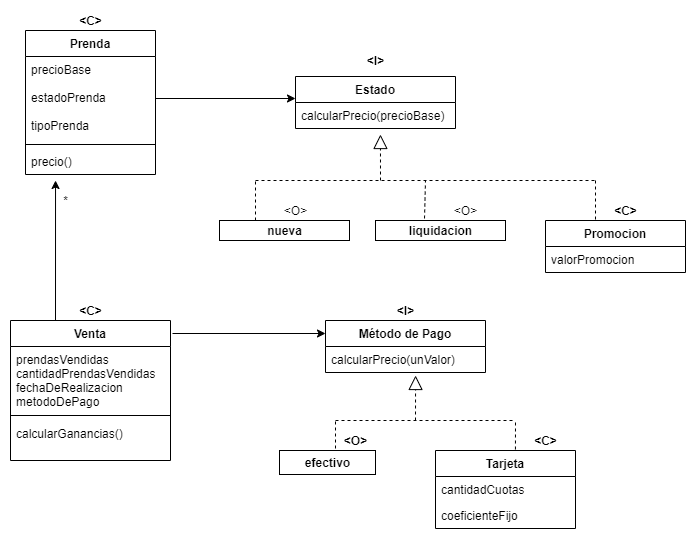

The diagram above was exported from draw.io. Its source (the exported page's mxGraphModel, read from the mxfile embedded in the PNG):
<mxGraphModel dx="1422" dy="794" grid="1" gridSize="10" guides="1" tooltips="1" connect="1" arrows="1" fold="1" page="1" pageScale="1" pageWidth="827" pageHeight="1169" math="0" shadow="0">
  <root>
    <mxCell id="0" />
    <mxCell id="1" parent="0" />
    <mxCell id="MSpaP7As8NdnwpB36I9h-6" value="Prenda" style="swimlane;fontStyle=1;align=center;verticalAlign=top;childLayout=stackLayout;horizontal=1;startSize=26;horizontalStack=0;resizeParent=1;resizeParentMax=0;resizeLast=0;collapsible=1;marginBottom=0;" vertex="1" parent="1">
      <mxGeometry x="90" y="110" width="130" height="144" as="geometry" />
    </mxCell>
    <mxCell id="MSpaP7As8NdnwpB36I9h-7" value="precioBase&#10;&#10;estadoPrenda&#10;&#10;tipoPrenda&#10;" style="text;strokeColor=none;fillColor=none;align=left;verticalAlign=top;spacingLeft=4;spacingRight=4;overflow=hidden;rotatable=0;points=[[0,0.5],[1,0.5]];portConstraint=eastwest;" vertex="1" parent="MSpaP7As8NdnwpB36I9h-6">
      <mxGeometry y="26" width="130" height="84" as="geometry" />
    </mxCell>
    <mxCell id="MSpaP7As8NdnwpB36I9h-8" value="" style="line;strokeWidth=1;fillColor=none;align=left;verticalAlign=middle;spacingTop=-1;spacingLeft=3;spacingRight=3;rotatable=0;labelPosition=right;points=[];portConstraint=eastwest;" vertex="1" parent="MSpaP7As8NdnwpB36I9h-6">
      <mxGeometry y="110" width="130" height="8" as="geometry" />
    </mxCell>
    <mxCell id="MSpaP7As8NdnwpB36I9h-9" value="precio()" style="text;strokeColor=none;fillColor=none;align=left;verticalAlign=top;spacingLeft=4;spacingRight=4;overflow=hidden;rotatable=0;points=[[0,0.5],[1,0.5]];portConstraint=eastwest;" vertex="1" parent="MSpaP7As8NdnwpB36I9h-6">
      <mxGeometry y="118" width="130" height="26" as="geometry" />
    </mxCell>
    <mxCell id="MSpaP7As8NdnwpB36I9h-14" value="Estado" style="swimlane;fontStyle=1;childLayout=stackLayout;horizontal=1;startSize=26;fillColor=none;horizontalStack=0;resizeParent=1;resizeParentMax=0;resizeLast=0;collapsible=1;marginBottom=0;" vertex="1" parent="1">
      <mxGeometry x="360" y="156" width="160" height="52" as="geometry" />
    </mxCell>
    <mxCell id="MSpaP7As8NdnwpB36I9h-15" value="calcularPrecio(precioBase)" style="text;strokeColor=none;fillColor=none;align=left;verticalAlign=top;spacingLeft=4;spacingRight=4;overflow=hidden;rotatable=0;points=[[0,0.5],[1,0.5]];portConstraint=eastwest;" vertex="1" parent="MSpaP7As8NdnwpB36I9h-14">
      <mxGeometry y="26" width="160" height="26" as="geometry" />
    </mxCell>
    <mxCell id="MSpaP7As8NdnwpB36I9h-18" value="&lt;b&gt;nueva&lt;/b&gt;" style="html=1;" vertex="1" parent="1">
      <mxGeometry x="284" y="300" width="130" height="20" as="geometry" />
    </mxCell>
    <mxCell id="MSpaP7As8NdnwpB36I9h-19" value="&lt;b&gt;liquidacion&lt;/b&gt;" style="html=1;" vertex="1" parent="1">
      <mxGeometry x="440" y="300" width="130" height="20" as="geometry" />
    </mxCell>
    <mxCell id="MSpaP7As8NdnwpB36I9h-24" value="Promocion" style="swimlane;fontStyle=1;childLayout=stackLayout;horizontal=1;startSize=26;fillColor=none;horizontalStack=0;resizeParent=1;resizeParentMax=0;resizeLast=0;collapsible=1;marginBottom=0;" vertex="1" parent="1">
      <mxGeometry x="610" y="300" width="140" height="52" as="geometry" />
    </mxCell>
    <mxCell id="MSpaP7As8NdnwpB36I9h-27" value="valorPromocion" style="text;strokeColor=none;fillColor=none;align=left;verticalAlign=top;spacingLeft=4;spacingRight=4;overflow=hidden;rotatable=0;points=[[0,0.5],[1,0.5]];portConstraint=eastwest;" vertex="1" parent="MSpaP7As8NdnwpB36I9h-24">
      <mxGeometry y="26" width="140" height="26" as="geometry" />
    </mxCell>
    <mxCell id="MSpaP7As8NdnwpB36I9h-28" value="Venta" style="swimlane;fontStyle=1;align=center;verticalAlign=top;childLayout=stackLayout;horizontal=1;startSize=26;horizontalStack=0;resizeParent=1;resizeParentMax=0;resizeLast=0;collapsible=1;marginBottom=0;" vertex="1" parent="1">
      <mxGeometry x="75" y="400" width="160" height="140" as="geometry" />
    </mxCell>
    <mxCell id="MSpaP7As8NdnwpB36I9h-29" value="prendasVendidas&#10;cantidadPrendasVendidas&#10;fechaDeRealizacion&#10;metodoDePago" style="text;strokeColor=none;fillColor=none;align=left;verticalAlign=top;spacingLeft=4;spacingRight=4;overflow=hidden;rotatable=0;points=[[0,0.5],[1,0.5]];portConstraint=eastwest;" vertex="1" parent="MSpaP7As8NdnwpB36I9h-28">
      <mxGeometry y="26" width="160" height="64" as="geometry" />
    </mxCell>
    <mxCell id="MSpaP7As8NdnwpB36I9h-30" value="" style="line;strokeWidth=1;fillColor=none;align=left;verticalAlign=middle;spacingTop=-1;spacingLeft=3;spacingRight=3;rotatable=0;labelPosition=right;points=[];portConstraint=eastwest;" vertex="1" parent="MSpaP7As8NdnwpB36I9h-28">
      <mxGeometry y="90" width="160" height="10" as="geometry" />
    </mxCell>
    <mxCell id="MSpaP7As8NdnwpB36I9h-31" value="calcularGanancias()" style="text;strokeColor=none;fillColor=none;align=left;verticalAlign=top;spacingLeft=4;spacingRight=4;overflow=hidden;rotatable=0;points=[[0,0.5],[1,0.5]];portConstraint=eastwest;" vertex="1" parent="MSpaP7As8NdnwpB36I9h-28">
      <mxGeometry y="100" width="160" height="40" as="geometry" />
    </mxCell>
    <mxCell id="MSpaP7As8NdnwpB36I9h-41" value="Método de Pago" style="swimlane;fontStyle=1;childLayout=stackLayout;horizontal=1;startSize=26;fillColor=none;horizontalStack=0;resizeParent=1;resizeParentMax=0;resizeLast=0;collapsible=1;marginBottom=0;" vertex="1" parent="1">
      <mxGeometry x="390" y="400" width="160" height="52" as="geometry" />
    </mxCell>
    <mxCell id="MSpaP7As8NdnwpB36I9h-42" value="calcularPrecio(unValor)" style="text;strokeColor=none;fillColor=none;align=left;verticalAlign=top;spacingLeft=4;spacingRight=4;overflow=hidden;rotatable=0;points=[[0,0.5],[1,0.5]];portConstraint=eastwest;" vertex="1" parent="MSpaP7As8NdnwpB36I9h-41">
      <mxGeometry y="26" width="160" height="26" as="geometry" />
    </mxCell>
    <mxCell id="MSpaP7As8NdnwpB36I9h-45" value="Tarjeta" style="swimlane;fontStyle=1;childLayout=stackLayout;horizontal=1;startSize=26;fillColor=none;horizontalStack=0;resizeParent=1;resizeParentMax=0;resizeLast=0;collapsible=1;marginBottom=0;" vertex="1" parent="1">
      <mxGeometry x="500" y="530" width="140" height="78" as="geometry" />
    </mxCell>
    <mxCell id="MSpaP7As8NdnwpB36I9h-46" value="cantidadCuotas" style="text;strokeColor=none;fillColor=none;align=left;verticalAlign=top;spacingLeft=4;spacingRight=4;overflow=hidden;rotatable=0;points=[[0,0.5],[1,0.5]];portConstraint=eastwest;" vertex="1" parent="MSpaP7As8NdnwpB36I9h-45">
      <mxGeometry y="26" width="140" height="26" as="geometry" />
    </mxCell>
    <mxCell id="MSpaP7As8NdnwpB36I9h-47" value="coeficienteFijo" style="text;strokeColor=none;fillColor=none;align=left;verticalAlign=top;spacingLeft=4;spacingRight=4;overflow=hidden;rotatable=0;points=[[0,0.5],[1,0.5]];portConstraint=eastwest;" vertex="1" parent="MSpaP7As8NdnwpB36I9h-45">
      <mxGeometry y="52" width="140" height="26" as="geometry" />
    </mxCell>
    <mxCell id="MSpaP7As8NdnwpB36I9h-49" value="&lt;b&gt;efectivo&lt;/b&gt;" style="html=1;" vertex="1" parent="1">
      <mxGeometry x="344" y="530" width="96" height="24" as="geometry" />
    </mxCell>
    <mxCell id="MSpaP7As8NdnwpB36I9h-50" style="edgeStyle=orthogonalEdgeStyle;rounded=0;orthogonalLoop=1;jettySize=auto;html=1;" edge="1" parent="1" source="MSpaP7As8NdnwpB36I9h-7">
      <mxGeometry relative="1" as="geometry">
        <mxPoint x="360" y="178" as="targetPoint" />
      </mxGeometry>
    </mxCell>
    <mxCell id="MSpaP7As8NdnwpB36I9h-51" value="&lt;b&gt;&amp;lt;C&amp;gt;&lt;/b&gt;" style="text;html=1;align=center;verticalAlign=middle;resizable=0;points=[];autosize=1;strokeColor=none;" vertex="1" parent="1">
      <mxGeometry x="135" y="90" width="40" height="20" as="geometry" />
    </mxCell>
    <mxCell id="MSpaP7As8NdnwpB36I9h-52" value="&lt;b&gt;&amp;lt;I&amp;gt;&lt;/b&gt;" style="text;html=1;align=center;verticalAlign=middle;resizable=0;points=[];autosize=1;strokeColor=none;" vertex="1" parent="1">
      <mxGeometry x="425" y="130" width="30" height="20" as="geometry" />
    </mxCell>
    <mxCell id="MSpaP7As8NdnwpB36I9h-53" value="&lt;b&gt;&amp;lt;C&amp;gt;&lt;/b&gt;" style="text;html=1;align=center;verticalAlign=middle;resizable=0;points=[];autosize=1;strokeColor=none;" vertex="1" parent="1">
      <mxGeometry x="135" y="380" width="40" height="20" as="geometry" />
    </mxCell>
    <mxCell id="MSpaP7As8NdnwpB36I9h-54" value="&lt;b&gt;&amp;lt;I&amp;gt;&lt;/b&gt;" style="text;html=1;align=center;verticalAlign=middle;resizable=0;points=[];autosize=1;strokeColor=none;" vertex="1" parent="1">
      <mxGeometry x="455" y="380" width="30" height="20" as="geometry" />
    </mxCell>
    <mxCell id="MSpaP7As8NdnwpB36I9h-55" value="" style="endArrow=block;dashed=1;endFill=0;endSize=12;html=1;entryX=0.531;entryY=1.231;entryDx=0;entryDy=0;entryPerimeter=0;" edge="1" parent="1" target="MSpaP7As8NdnwpB36I9h-15">
      <mxGeometry width="160" relative="1" as="geometry">
        <mxPoint x="445" y="260" as="sourcePoint" />
        <mxPoint x="540" y="260" as="targetPoint" />
      </mxGeometry>
    </mxCell>
    <mxCell id="MSpaP7As8NdnwpB36I9h-56" value="" style="endArrow=none;dashed=1;html=1;" edge="1" parent="1">
      <mxGeometry width="50" height="50" relative="1" as="geometry">
        <mxPoint x="320" y="260" as="sourcePoint" />
        <mxPoint x="660" y="260" as="targetPoint" />
      </mxGeometry>
    </mxCell>
    <mxCell id="MSpaP7As8NdnwpB36I9h-59" value="" style="endArrow=none;dashed=1;html=1;exitX=0.377;exitY=-0.1;exitDx=0;exitDy=0;exitPerimeter=0;" edge="1" parent="1" source="MSpaP7As8NdnwpB36I9h-19">
      <mxGeometry width="50" height="50" relative="1" as="geometry">
        <mxPoint x="450" y="320" as="sourcePoint" />
        <mxPoint x="490" y="260" as="targetPoint" />
      </mxGeometry>
    </mxCell>
    <mxCell id="MSpaP7As8NdnwpB36I9h-60" value="" style="endArrow=none;dashed=1;html=1;" edge="1" parent="1">
      <mxGeometry width="50" height="50" relative="1" as="geometry">
        <mxPoint x="660" y="299" as="sourcePoint" />
        <mxPoint x="660" y="260" as="targetPoint" />
      </mxGeometry>
    </mxCell>
    <mxCell id="MSpaP7As8NdnwpB36I9h-61" value="" style="endArrow=none;dashed=1;html=1;" edge="1" parent="1">
      <mxGeometry width="50" height="50" relative="1" as="geometry">
        <mxPoint x="320" y="300" as="sourcePoint" />
        <mxPoint x="320" y="260" as="targetPoint" />
      </mxGeometry>
    </mxCell>
    <mxCell id="MSpaP7As8NdnwpB36I9h-62" value="&amp;lt;O&amp;gt;" style="text;html=1;align=center;verticalAlign=middle;resizable=0;points=[];autosize=1;strokeColor=none;" vertex="1" parent="1">
      <mxGeometry x="340" y="280" width="40" height="20" as="geometry" />
    </mxCell>
    <mxCell id="MSpaP7As8NdnwpB36I9h-63" value="&amp;lt;O&amp;gt;" style="text;html=1;align=center;verticalAlign=middle;resizable=0;points=[];autosize=1;strokeColor=none;" vertex="1" parent="1">
      <mxGeometry x="510" y="280" width="40" height="20" as="geometry" />
    </mxCell>
    <mxCell id="MSpaP7As8NdnwpB36I9h-64" value="&lt;b&gt;&amp;lt;C&amp;gt;&lt;/b&gt;" style="text;html=1;align=center;verticalAlign=middle;resizable=0;points=[];autosize=1;strokeColor=none;" vertex="1" parent="1">
      <mxGeometry x="670" y="280" width="40" height="20" as="geometry" />
    </mxCell>
    <mxCell id="MSpaP7As8NdnwpB36I9h-65" value="" style="endArrow=classic;html=1;entryX=0.231;entryY=1.231;entryDx=0;entryDy=0;entryPerimeter=0;" edge="1" parent="1" target="MSpaP7As8NdnwpB36I9h-9">
      <mxGeometry width="50" height="50" relative="1" as="geometry">
        <mxPoint x="120" y="400" as="sourcePoint" />
        <mxPoint x="170" y="350" as="targetPoint" />
      </mxGeometry>
    </mxCell>
    <mxCell id="MSpaP7As8NdnwpB36I9h-66" value="*" style="text;html=1;align=center;verticalAlign=middle;resizable=0;points=[];autosize=1;strokeColor=none;" vertex="1" parent="1">
      <mxGeometry x="120" y="270" width="20" height="20" as="geometry" />
    </mxCell>
    <mxCell id="MSpaP7As8NdnwpB36I9h-67" value="" style="endArrow=classic;html=1;" edge="1" parent="1">
      <mxGeometry width="50" height="50" relative="1" as="geometry">
        <mxPoint x="237" y="413" as="sourcePoint" />
        <mxPoint x="390" y="413" as="targetPoint" />
      </mxGeometry>
    </mxCell>
    <mxCell id="MSpaP7As8NdnwpB36I9h-68" value="" style="endArrow=block;dashed=1;endFill=0;endSize=12;html=1;entryX=0.563;entryY=1.115;entryDx=0;entryDy=0;entryPerimeter=0;" edge="1" parent="1" target="MSpaP7As8NdnwpB36I9h-42">
      <mxGeometry width="160" relative="1" as="geometry">
        <mxPoint x="480" y="500" as="sourcePoint" />
        <mxPoint x="600" y="490" as="targetPoint" />
      </mxGeometry>
    </mxCell>
    <mxCell id="MSpaP7As8NdnwpB36I9h-69" value="" style="endArrow=none;dashed=1;html=1;" edge="1" parent="1">
      <mxGeometry width="50" height="50" relative="1" as="geometry">
        <mxPoint x="400" y="500" as="sourcePoint" />
        <mxPoint x="580" y="500" as="targetPoint" />
      </mxGeometry>
    </mxCell>
    <mxCell id="MSpaP7As8NdnwpB36I9h-70" value="" style="endArrow=none;dashed=1;html=1;" edge="1" parent="1">
      <mxGeometry width="50" height="50" relative="1" as="geometry">
        <mxPoint x="400" y="528" as="sourcePoint" />
        <mxPoint x="400" y="500" as="targetPoint" />
      </mxGeometry>
    </mxCell>
    <mxCell id="MSpaP7As8NdnwpB36I9h-71" value="" style="endArrow=none;dashed=1;html=1;exitX=0.571;exitY=-0.013;exitDx=0;exitDy=0;exitPerimeter=0;" edge="1" parent="1" source="MSpaP7As8NdnwpB36I9h-45">
      <mxGeometry width="50" height="50" relative="1" as="geometry">
        <mxPoint x="570" y="550" as="sourcePoint" />
        <mxPoint x="580" y="500" as="targetPoint" />
      </mxGeometry>
    </mxCell>
    <mxCell id="MSpaP7As8NdnwpB36I9h-72" value="&lt;b&gt;&amp;lt;O&amp;gt;&lt;/b&gt;" style="text;html=1;align=center;verticalAlign=middle;resizable=0;points=[];autosize=1;strokeColor=none;" vertex="1" parent="1">
      <mxGeometry x="400" y="510" width="40" height="20" as="geometry" />
    </mxCell>
    <mxCell id="MSpaP7As8NdnwpB36I9h-73" value="&lt;b&gt;&amp;lt;C&amp;gt;&lt;/b&gt;" style="text;html=1;align=center;verticalAlign=middle;resizable=0;points=[];autosize=1;strokeColor=none;" vertex="1" parent="1">
      <mxGeometry x="590" y="510" width="40" height="20" as="geometry" />
    </mxCell>
  </root>
</mxGraphModel>